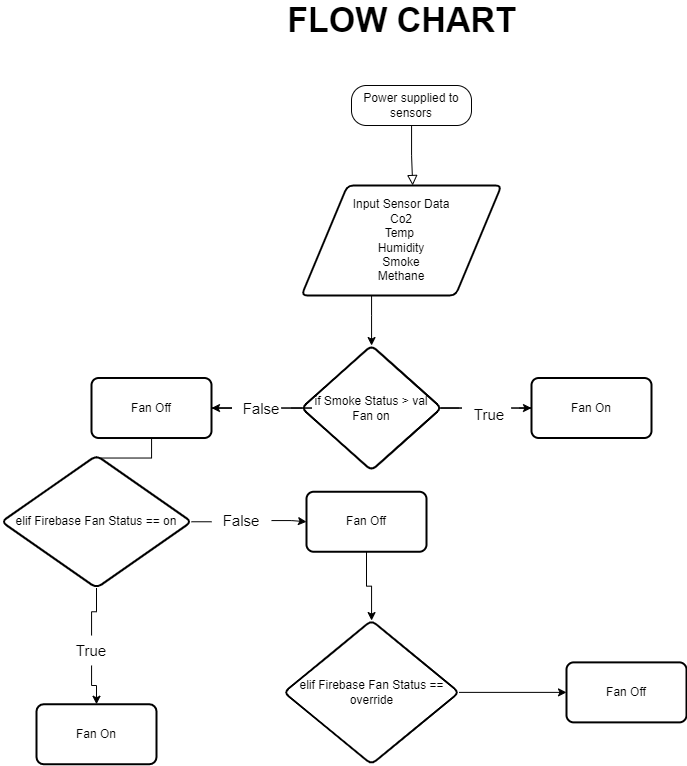

The diagram above was exported from draw.io. Its source (the exported page's mxGraphModel, read from the mxfile embedded in the PNG):
<mxGraphModel dx="2211" dy="1992" grid="1" gridSize="10" guides="1" tooltips="1" connect="1" arrows="1" fold="1" page="1" pageScale="1" pageWidth="827" pageHeight="1169" math="0" shadow="0">
  <root>
    <mxCell id="WIyWlLk6GJQsqaUBKTNV-0" />
    <mxCell id="WIyWlLk6GJQsqaUBKTNV-1" parent="WIyWlLk6GJQsqaUBKTNV-0" />
    <mxCell id="6YW_Ig-F7B6LnxOUpWji-0" value="" style="rounded=0;html=1;jettySize=auto;orthogonalLoop=1;fontSize=11;endArrow=block;endFill=0;endSize=8;strokeWidth=1;shadow=0;labelBackgroundColor=none;edgeStyle=orthogonalEdgeStyle;entryX=0.556;entryY=0;entryDx=0;entryDy=0;entryPerimeter=0;" edge="1" parent="WIyWlLk6GJQsqaUBKTNV-1" source="6YW_Ig-F7B6LnxOUpWji-1" target="6YW_Ig-F7B6LnxOUpWji-7">
      <mxGeometry relative="1" as="geometry">
        <mxPoint x="220" y="170" as="targetPoint" />
      </mxGeometry>
    </mxCell>
    <mxCell id="6YW_Ig-F7B6LnxOUpWji-1" value="Power supplied to sensors" style="rounded=1;whiteSpace=wrap;html=1;fontSize=12;glass=0;strokeWidth=1;shadow=0;arcSize=37;" vertex="1" parent="WIyWlLk6GJQsqaUBKTNV-1">
      <mxGeometry x="120" y="80" width="120" height="40" as="geometry" />
    </mxCell>
    <mxCell id="6YW_Ig-F7B6LnxOUpWji-5" value="" style="edgeStyle=orthogonalEdgeStyle;rounded=0;orthogonalLoop=1;jettySize=auto;html=1;" edge="1" parent="WIyWlLk6GJQsqaUBKTNV-1" source="6YW_Ig-F7B6LnxOUpWji-7" target="6YW_Ig-F7B6LnxOUpWji-9">
      <mxGeometry relative="1" as="geometry">
        <Array as="points">
          <mxPoint x="140" y="310" />
          <mxPoint x="140" y="310" />
        </Array>
      </mxGeometry>
    </mxCell>
    <mxCell id="6YW_Ig-F7B6LnxOUpWji-7" value="Input Sensor Data&lt;br&gt;Co2&lt;br&gt;Temp&amp;nbsp;&lt;br&gt;Humidity&lt;br&gt;Smoke&lt;br&gt;Methane" style="shape=parallelogram;html=1;strokeWidth=2;perimeter=parallelogramPerimeter;whiteSpace=wrap;rounded=1;arcSize=12;size=0.23;" vertex="1" parent="WIyWlLk6GJQsqaUBKTNV-1">
      <mxGeometry x="70" y="180" width="200" height="110" as="geometry" />
    </mxCell>
    <mxCell id="6YW_Ig-F7B6LnxOUpWji-18" value="" style="edgeStyle=orthogonalEdgeStyle;rounded=0;orthogonalLoop=1;jettySize=auto;html=1;fontSize=34;startArrow=none;" edge="1" parent="WIyWlLk6GJQsqaUBKTNV-1" source="6YW_Ig-F7B6LnxOUpWji-19" target="6YW_Ig-F7B6LnxOUpWji-17">
      <mxGeometry relative="1" as="geometry" />
    </mxCell>
    <mxCell id="6YW_Ig-F7B6LnxOUpWji-21" value="" style="edgeStyle=orthogonalEdgeStyle;rounded=0;orthogonalLoop=1;jettySize=auto;html=1;fontSize=15;startArrow=none;" edge="1" parent="WIyWlLk6GJQsqaUBKTNV-1" source="6YW_Ig-F7B6LnxOUpWji-34" target="6YW_Ig-F7B6LnxOUpWji-20">
      <mxGeometry relative="1" as="geometry" />
    </mxCell>
    <mxCell id="6YW_Ig-F7B6LnxOUpWji-9" value="if Smoke Status &amp;gt; val&lt;br&gt;Fan on" style="rhombus;whiteSpace=wrap;html=1;strokeWidth=2;rounded=1;arcSize=12;" vertex="1" parent="WIyWlLk6GJQsqaUBKTNV-1">
      <mxGeometry x="70" y="340" width="140" height="125" as="geometry" />
    </mxCell>
    <mxCell id="6YW_Ig-F7B6LnxOUpWji-14" value="&lt;font style=&quot;font-size: 34px&quot;&gt;&lt;b&gt;FLOW CHART&lt;/b&gt;&lt;/font&gt;" style="text;html=1;align=center;verticalAlign=middle;resizable=0;points=[];autosize=1;strokeColor=none;fillColor=none;" vertex="1" parent="WIyWlLk6GJQsqaUBKTNV-1">
      <mxGeometry x="50" width="240" height="30" as="geometry" />
    </mxCell>
    <mxCell id="6YW_Ig-F7B6LnxOUpWji-17" value="Fan On" style="whiteSpace=wrap;html=1;strokeWidth=2;rounded=1;arcSize=12;" vertex="1" parent="WIyWlLk6GJQsqaUBKTNV-1">
      <mxGeometry x="300" y="372.5" width="120" height="60" as="geometry" />
    </mxCell>
    <mxCell id="6YW_Ig-F7B6LnxOUpWji-23" value="" style="edgeStyle=orthogonalEdgeStyle;rounded=0;orthogonalLoop=1;jettySize=auto;html=1;fontSize=15;" edge="1" parent="WIyWlLk6GJQsqaUBKTNV-1" source="6YW_Ig-F7B6LnxOUpWji-20" target="6YW_Ig-F7B6LnxOUpWji-22">
      <mxGeometry relative="1" as="geometry" />
    </mxCell>
    <mxCell id="6YW_Ig-F7B6LnxOUpWji-20" value="Fan Off" style="whiteSpace=wrap;html=1;strokeWidth=2;rounded=1;arcSize=12;" vertex="1" parent="WIyWlLk6GJQsqaUBKTNV-1">
      <mxGeometry x="-140" y="372.5" width="120" height="60" as="geometry" />
    </mxCell>
    <mxCell id="6YW_Ig-F7B6LnxOUpWji-25" value="" style="edgeStyle=orthogonalEdgeStyle;rounded=0;orthogonalLoop=1;jettySize=auto;html=1;fontSize=15;startArrow=none;" edge="1" parent="WIyWlLk6GJQsqaUBKTNV-1" source="6YW_Ig-F7B6LnxOUpWji-38" target="6YW_Ig-F7B6LnxOUpWji-24">
      <mxGeometry relative="1" as="geometry" />
    </mxCell>
    <mxCell id="6YW_Ig-F7B6LnxOUpWji-27" value="" style="edgeStyle=orthogonalEdgeStyle;rounded=0;orthogonalLoop=1;jettySize=auto;html=1;fontSize=15;startArrow=none;" edge="1" parent="WIyWlLk6GJQsqaUBKTNV-1" source="6YW_Ig-F7B6LnxOUpWji-40" target="6YW_Ig-F7B6LnxOUpWji-26">
      <mxGeometry relative="1" as="geometry" />
    </mxCell>
    <mxCell id="6YW_Ig-F7B6LnxOUpWji-22" value="elif Firebase Fan Status == on&lt;br&gt;" style="rhombus;whiteSpace=wrap;html=1;strokeWidth=2;rounded=1;arcSize=12;" vertex="1" parent="WIyWlLk6GJQsqaUBKTNV-1">
      <mxGeometry x="-230" y="450" width="190" height="132.5" as="geometry" />
    </mxCell>
    <mxCell id="6YW_Ig-F7B6LnxOUpWji-24" value="Fan On" style="whiteSpace=wrap;html=1;strokeWidth=2;rounded=1;arcSize=12;" vertex="1" parent="WIyWlLk6GJQsqaUBKTNV-1">
      <mxGeometry x="-195" y="698.75" width="120" height="60" as="geometry" />
    </mxCell>
    <mxCell id="6YW_Ig-F7B6LnxOUpWji-31" value="" style="edgeStyle=orthogonalEdgeStyle;rounded=0;orthogonalLoop=1;jettySize=auto;html=1;fontSize=15;" edge="1" parent="WIyWlLk6GJQsqaUBKTNV-1" source="6YW_Ig-F7B6LnxOUpWji-26" target="6YW_Ig-F7B6LnxOUpWji-30">
      <mxGeometry relative="1" as="geometry" />
    </mxCell>
    <mxCell id="6YW_Ig-F7B6LnxOUpWji-26" value="Fan Off" style="whiteSpace=wrap;html=1;strokeWidth=2;rounded=1;arcSize=12;" vertex="1" parent="WIyWlLk6GJQsqaUBKTNV-1">
      <mxGeometry x="75" y="486.25" width="120" height="60" as="geometry" />
    </mxCell>
    <mxCell id="6YW_Ig-F7B6LnxOUpWji-33" value="" style="edgeStyle=orthogonalEdgeStyle;rounded=0;orthogonalLoop=1;jettySize=auto;html=1;fontSize=15;" edge="1" parent="WIyWlLk6GJQsqaUBKTNV-1" source="6YW_Ig-F7B6LnxOUpWji-30" target="6YW_Ig-F7B6LnxOUpWji-32">
      <mxGeometry relative="1" as="geometry" />
    </mxCell>
    <mxCell id="6YW_Ig-F7B6LnxOUpWji-30" value="&lt;span&gt;elif Firebase Fan Status == override&lt;/span&gt;" style="rhombus;whiteSpace=wrap;html=1;strokeWidth=2;rounded=1;arcSize=12;" vertex="1" parent="WIyWlLk6GJQsqaUBKTNV-1">
      <mxGeometry x="52.5" y="615" width="175" height="143.75" as="geometry" />
    </mxCell>
    <mxCell id="6YW_Ig-F7B6LnxOUpWji-32" value="Fan Off" style="whiteSpace=wrap;html=1;strokeWidth=2;rounded=1;arcSize=12;" vertex="1" parent="WIyWlLk6GJQsqaUBKTNV-1">
      <mxGeometry x="335" y="656.875" width="120" height="60" as="geometry" />
    </mxCell>
    <mxCell id="6YW_Ig-F7B6LnxOUpWji-34" value="False" style="text;html=1;strokeColor=none;fillColor=none;align=center;verticalAlign=middle;whiteSpace=wrap;rounded=0;fontSize=15;" vertex="1" parent="WIyWlLk6GJQsqaUBKTNV-1">
      <mxGeometry y="387.5" width="60" height="30" as="geometry" />
    </mxCell>
    <mxCell id="6YW_Ig-F7B6LnxOUpWji-35" value="" style="edgeStyle=orthogonalEdgeStyle;rounded=0;orthogonalLoop=1;jettySize=auto;html=1;fontSize=15;endArrow=none;" edge="1" parent="WIyWlLk6GJQsqaUBKTNV-1" source="6YW_Ig-F7B6LnxOUpWji-9" target="6YW_Ig-F7B6LnxOUpWji-34">
      <mxGeometry relative="1" as="geometry">
        <mxPoint x="70.00000000000023" y="402.5" as="sourcePoint" />
        <mxPoint x="-20" y="402.5" as="targetPoint" />
      </mxGeometry>
    </mxCell>
    <mxCell id="6YW_Ig-F7B6LnxOUpWji-19" value="&lt;font style=&quot;font-size: 15px&quot;&gt;True&lt;/font&gt;" style="text;html=1;strokeColor=none;fillColor=none;align=center;verticalAlign=middle;whiteSpace=wrap;rounded=0;fontSize=34;" vertex="1" parent="WIyWlLk6GJQsqaUBKTNV-1">
      <mxGeometry x="227.5" y="387.5" width="60" height="30" as="geometry" />
    </mxCell>
    <mxCell id="6YW_Ig-F7B6LnxOUpWji-37" value="" style="edgeStyle=orthogonalEdgeStyle;rounded=0;orthogonalLoop=1;jettySize=auto;html=1;fontSize=34;endArrow=none;" edge="1" parent="WIyWlLk6GJQsqaUBKTNV-1" source="6YW_Ig-F7B6LnxOUpWji-9" target="6YW_Ig-F7B6LnxOUpWji-19">
      <mxGeometry relative="1" as="geometry">
        <mxPoint x="210.00000000000023" y="402.5" as="sourcePoint" />
        <mxPoint x="300.0000000000002" y="402.5" as="targetPoint" />
      </mxGeometry>
    </mxCell>
    <mxCell id="6YW_Ig-F7B6LnxOUpWji-38" value="True" style="text;html=1;strokeColor=none;fillColor=none;align=center;verticalAlign=middle;whiteSpace=wrap;rounded=0;fontSize=15;" vertex="1" parent="WIyWlLk6GJQsqaUBKTNV-1">
      <mxGeometry x="-170" y="630" width="60" height="30" as="geometry" />
    </mxCell>
    <mxCell id="6YW_Ig-F7B6LnxOUpWji-39" value="" style="edgeStyle=orthogonalEdgeStyle;rounded=0;orthogonalLoop=1;jettySize=auto;html=1;fontSize=15;endArrow=none;" edge="1" parent="WIyWlLk6GJQsqaUBKTNV-1" source="6YW_Ig-F7B6LnxOUpWji-22" target="6YW_Ig-F7B6LnxOUpWji-38">
      <mxGeometry relative="1" as="geometry">
        <mxPoint x="-135" y="582.5" as="sourcePoint" />
        <mxPoint x="-135" y="698.75" as="targetPoint" />
      </mxGeometry>
    </mxCell>
    <mxCell id="6YW_Ig-F7B6LnxOUpWji-40" value="False" style="text;html=1;strokeColor=none;fillColor=none;align=center;verticalAlign=middle;whiteSpace=wrap;rounded=0;fontSize=15;" vertex="1" parent="WIyWlLk6GJQsqaUBKTNV-1">
      <mxGeometry x="-20" y="500" width="60" height="30" as="geometry" />
    </mxCell>
    <mxCell id="6YW_Ig-F7B6LnxOUpWji-41" value="" style="edgeStyle=orthogonalEdgeStyle;rounded=0;orthogonalLoop=1;jettySize=auto;html=1;fontSize=15;endArrow=none;" edge="1" parent="WIyWlLk6GJQsqaUBKTNV-1" source="6YW_Ig-F7B6LnxOUpWji-22" target="6YW_Ig-F7B6LnxOUpWji-40">
      <mxGeometry relative="1" as="geometry">
        <mxPoint x="-40" y="516.25" as="sourcePoint" />
        <mxPoint x="75.00000000000023" y="516.3333333333335" as="targetPoint" />
      </mxGeometry>
    </mxCell>
  </root>
</mxGraphModel>